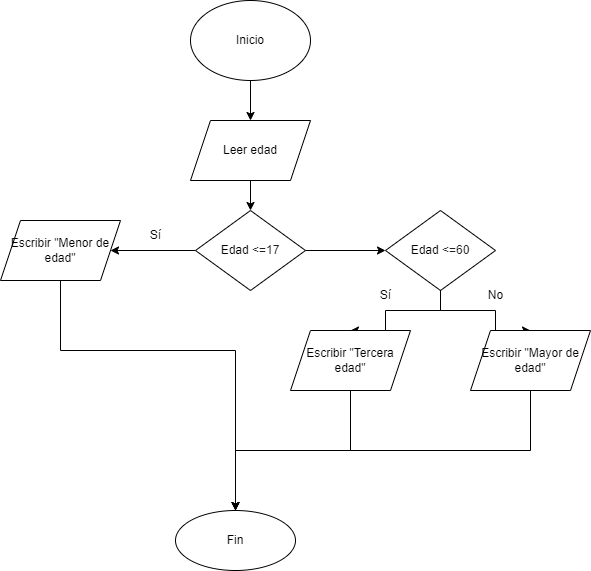

The diagram above was exported from draw.io. Its source (the exported page's mxGraphModel, read from the mxfile embedded in the PNG):
<mxGraphModel dx="1278" dy="539" grid="1" gridSize="10" guides="1" tooltips="1" connect="1" arrows="1" fold="1" page="1" pageScale="1" pageWidth="850" pageHeight="1100" math="0" shadow="0">
  <root>
    <mxCell id="0" />
    <mxCell id="1" parent="0" />
    <mxCell id="wQhZm0pvnJQroY6_i9Gl-3" value="" style="edgeStyle=orthogonalEdgeStyle;rounded=0;orthogonalLoop=1;jettySize=auto;html=1;" edge="1" parent="1" source="wQhZm0pvnJQroY6_i9Gl-1" target="wQhZm0pvnJQroY6_i9Gl-2">
      <mxGeometry relative="1" as="geometry" />
    </mxCell>
    <mxCell id="wQhZm0pvnJQroY6_i9Gl-1" value="Inicio" style="ellipse;whiteSpace=wrap;html=1;" vertex="1" parent="1">
      <mxGeometry x="380" y="450" width="120" height="80" as="geometry" />
    </mxCell>
    <mxCell id="wQhZm0pvnJQroY6_i9Gl-5" value="" style="edgeStyle=orthogonalEdgeStyle;rounded=0;orthogonalLoop=1;jettySize=auto;html=1;" edge="1" parent="1" source="wQhZm0pvnJQroY6_i9Gl-2" target="wQhZm0pvnJQroY6_i9Gl-4">
      <mxGeometry relative="1" as="geometry" />
    </mxCell>
    <mxCell id="wQhZm0pvnJQroY6_i9Gl-2" value="Leer edad" style="shape=parallelogram;perimeter=parallelogramPerimeter;whiteSpace=wrap;html=1;fixedSize=1;" vertex="1" parent="1">
      <mxGeometry x="380" y="570" width="120" height="60" as="geometry" />
    </mxCell>
    <mxCell id="wQhZm0pvnJQroY6_i9Gl-7" value="" style="edgeStyle=orthogonalEdgeStyle;rounded=0;orthogonalLoop=1;jettySize=auto;html=1;fontSize=12;" edge="1" parent="1" source="wQhZm0pvnJQroY6_i9Gl-4" target="wQhZm0pvnJQroY6_i9Gl-6">
      <mxGeometry relative="1" as="geometry" />
    </mxCell>
    <mxCell id="wQhZm0pvnJQroY6_i9Gl-10" value="" style="edgeStyle=orthogonalEdgeStyle;rounded=0;orthogonalLoop=1;jettySize=auto;html=1;fontSize=12;" edge="1" parent="1" source="wQhZm0pvnJQroY6_i9Gl-4" target="wQhZm0pvnJQroY6_i9Gl-9">
      <mxGeometry relative="1" as="geometry" />
    </mxCell>
    <mxCell id="wQhZm0pvnJQroY6_i9Gl-4" value="&lt;font style=&quot;font-size: 12px;&quot;&gt;Edad&amp;nbsp;&lt;span style=&quot;color: rgb(32, 33, 36); font-family: arial, sans-serif; text-align: left; background-color: rgb(255, 255, 255);&quot;&gt;&amp;lt;=17&lt;/span&gt;&lt;/font&gt;" style="rhombus;whiteSpace=wrap;html=1;" vertex="1" parent="1">
      <mxGeometry x="385" y="660" width="110" height="80" as="geometry" />
    </mxCell>
    <mxCell id="wQhZm0pvnJQroY6_i9Gl-20" value="" style="edgeStyle=orthogonalEdgeStyle;rounded=0;orthogonalLoop=1;jettySize=auto;html=1;fontSize=12;" edge="1" parent="1" source="wQhZm0pvnJQroY6_i9Gl-6" target="wQhZm0pvnJQroY6_i9Gl-19">
      <mxGeometry relative="1" as="geometry">
        <Array as="points">
          <mxPoint x="250" y="800" />
          <mxPoint x="425" y="800" />
        </Array>
      </mxGeometry>
    </mxCell>
    <mxCell id="wQhZm0pvnJQroY6_i9Gl-6" value="Escribir &quot;Menor de edad&quot;" style="shape=parallelogram;perimeter=parallelogramPerimeter;whiteSpace=wrap;html=1;fixedSize=1;" vertex="1" parent="1">
      <mxGeometry x="190" y="670" width="120" height="60" as="geometry" />
    </mxCell>
    <mxCell id="wQhZm0pvnJQroY6_i9Gl-8" value="Sí" style="text;html=1;align=center;verticalAlign=middle;resizable=0;points=[];autosize=1;strokeColor=none;fillColor=none;fontSize=12;" vertex="1" parent="1">
      <mxGeometry x="330" y="670" width="30" height="30" as="geometry" />
    </mxCell>
    <mxCell id="wQhZm0pvnJQroY6_i9Gl-13" value="" style="edgeStyle=orthogonalEdgeStyle;rounded=0;orthogonalLoop=1;jettySize=auto;html=1;fontSize=12;startArrow=none;" edge="1" parent="1" source="wQhZm0pvnJQroY6_i9Gl-17" target="wQhZm0pvnJQroY6_i9Gl-12">
      <mxGeometry relative="1" as="geometry" />
    </mxCell>
    <mxCell id="wQhZm0pvnJQroY6_i9Gl-14" value="" style="edgeStyle=orthogonalEdgeStyle;rounded=0;orthogonalLoop=1;jettySize=auto;html=1;fontSize=12;startArrow=none;" edge="1" parent="1" source="wQhZm0pvnJQroY6_i9Gl-15" target="wQhZm0pvnJQroY6_i9Gl-11">
      <mxGeometry relative="1" as="geometry" />
    </mxCell>
    <mxCell id="wQhZm0pvnJQroY6_i9Gl-9" value="&lt;font style=&quot;font-size: 12px;&quot;&gt;Edad&amp;nbsp;&lt;span style=&quot;color: rgb(32, 33, 36); font-family: arial, sans-serif; text-align: left; background-color: rgb(255, 255, 255);&quot;&gt;&amp;lt;=60&lt;/span&gt;&lt;/font&gt;" style="rhombus;whiteSpace=wrap;html=1;" vertex="1" parent="1">
      <mxGeometry x="575" y="660" width="110" height="80" as="geometry" />
    </mxCell>
    <mxCell id="wQhZm0pvnJQroY6_i9Gl-22" value="" style="edgeStyle=orthogonalEdgeStyle;rounded=0;orthogonalLoop=1;jettySize=auto;html=1;fontSize=12;entryX=0.5;entryY=0;entryDx=0;entryDy=0;" edge="1" parent="1" source="wQhZm0pvnJQroY6_i9Gl-11" target="wQhZm0pvnJQroY6_i9Gl-19">
      <mxGeometry relative="1" as="geometry">
        <mxPoint x="400" y="810" as="targetPoint" />
      </mxGeometry>
    </mxCell>
    <mxCell id="wQhZm0pvnJQroY6_i9Gl-11" value="Escribir &quot;Tercera edad&quot;" style="shape=parallelogram;perimeter=parallelogramPerimeter;whiteSpace=wrap;html=1;fixedSize=1;" vertex="1" parent="1">
      <mxGeometry x="480" y="780" width="120" height="60" as="geometry" />
    </mxCell>
    <mxCell id="wQhZm0pvnJQroY6_i9Gl-25" value="" style="edgeStyle=orthogonalEdgeStyle;rounded=0;orthogonalLoop=1;jettySize=auto;html=1;fontSize=12;" edge="1" parent="1" source="wQhZm0pvnJQroY6_i9Gl-12" target="wQhZm0pvnJQroY6_i9Gl-19">
      <mxGeometry relative="1" as="geometry">
        <Array as="points">
          <mxPoint x="720" y="900" />
          <mxPoint x="425" y="900" />
        </Array>
      </mxGeometry>
    </mxCell>
    <mxCell id="wQhZm0pvnJQroY6_i9Gl-12" value="Escribir &quot;Mayor de edad&quot;" style="shape=parallelogram;perimeter=parallelogramPerimeter;whiteSpace=wrap;html=1;fixedSize=1;" vertex="1" parent="1">
      <mxGeometry x="660" y="780" width="120" height="60" as="geometry" />
    </mxCell>
    <mxCell id="wQhZm0pvnJQroY6_i9Gl-15" value="Sí" style="text;html=1;align=center;verticalAlign=middle;resizable=0;points=[];autosize=1;strokeColor=none;fillColor=none;fontSize=12;" vertex="1" parent="1">
      <mxGeometry x="560" y="730" width="30" height="30" as="geometry" />
    </mxCell>
    <mxCell id="wQhZm0pvnJQroY6_i9Gl-16" value="" style="edgeStyle=orthogonalEdgeStyle;rounded=0;orthogonalLoop=1;jettySize=auto;html=1;fontSize=12;endArrow=none;" edge="1" parent="1" source="wQhZm0pvnJQroY6_i9Gl-9" target="wQhZm0pvnJQroY6_i9Gl-15">
      <mxGeometry relative="1" as="geometry">
        <mxPoint x="630" y="740" as="sourcePoint" />
        <mxPoint x="540" y="780" as="targetPoint" />
      </mxGeometry>
    </mxCell>
    <mxCell id="wQhZm0pvnJQroY6_i9Gl-17" value="No" style="text;html=1;align=center;verticalAlign=middle;resizable=0;points=[];autosize=1;strokeColor=none;fillColor=none;fontSize=12;" vertex="1" parent="1">
      <mxGeometry x="665" y="730" width="40" height="30" as="geometry" />
    </mxCell>
    <mxCell id="wQhZm0pvnJQroY6_i9Gl-18" value="" style="edgeStyle=orthogonalEdgeStyle;rounded=0;orthogonalLoop=1;jettySize=auto;html=1;fontSize=12;endArrow=none;" edge="1" parent="1" source="wQhZm0pvnJQroY6_i9Gl-9" target="wQhZm0pvnJQroY6_i9Gl-17">
      <mxGeometry relative="1" as="geometry">
        <mxPoint x="630" y="740" as="sourcePoint" />
        <mxPoint x="720" y="780" as="targetPoint" />
      </mxGeometry>
    </mxCell>
    <mxCell id="wQhZm0pvnJQroY6_i9Gl-19" value="Fin" style="ellipse;whiteSpace=wrap;html=1;" vertex="1" parent="1">
      <mxGeometry x="365" y="960" width="120" height="60" as="geometry" />
    </mxCell>
  </root>
</mxGraphModel>